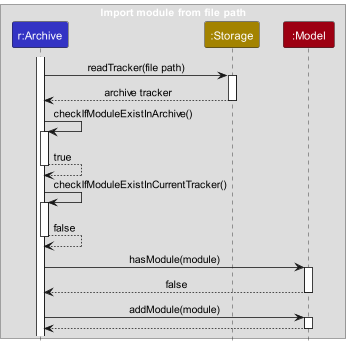

The diagram above was rendered by PlantUML. Its source (embedded in the PNG):
@startuml
!include style.puml

box Import module from file path

participant "r:Archive" as Archive LOGIC_COLOR
participant ":Storage" as Storage STORAGE_COLOR
participant ":Model" as Model MODEL_COLOR


end box

activate Archive

Archive -> Storage : readTracker(file path)
activate Storage

Storage --> Archive : archive tracker
deactivate Storage

Archive -> Archive : checkIfModuleExistInArchive()
activate Archive

Archive --> Archive : true
deactivate Archive

Archive -> Archive : checkIfModuleExistInCurrentTracker()
activate Archive

Archive --> Archive : false
deactivate Archive

Archive -> Model : hasModule(module)
activate Model

Model --> Archive : false
deactivate Model

Archive -> Model : addModule(module)
activate Model

Model --> Archive
deactivate Model




@enduml